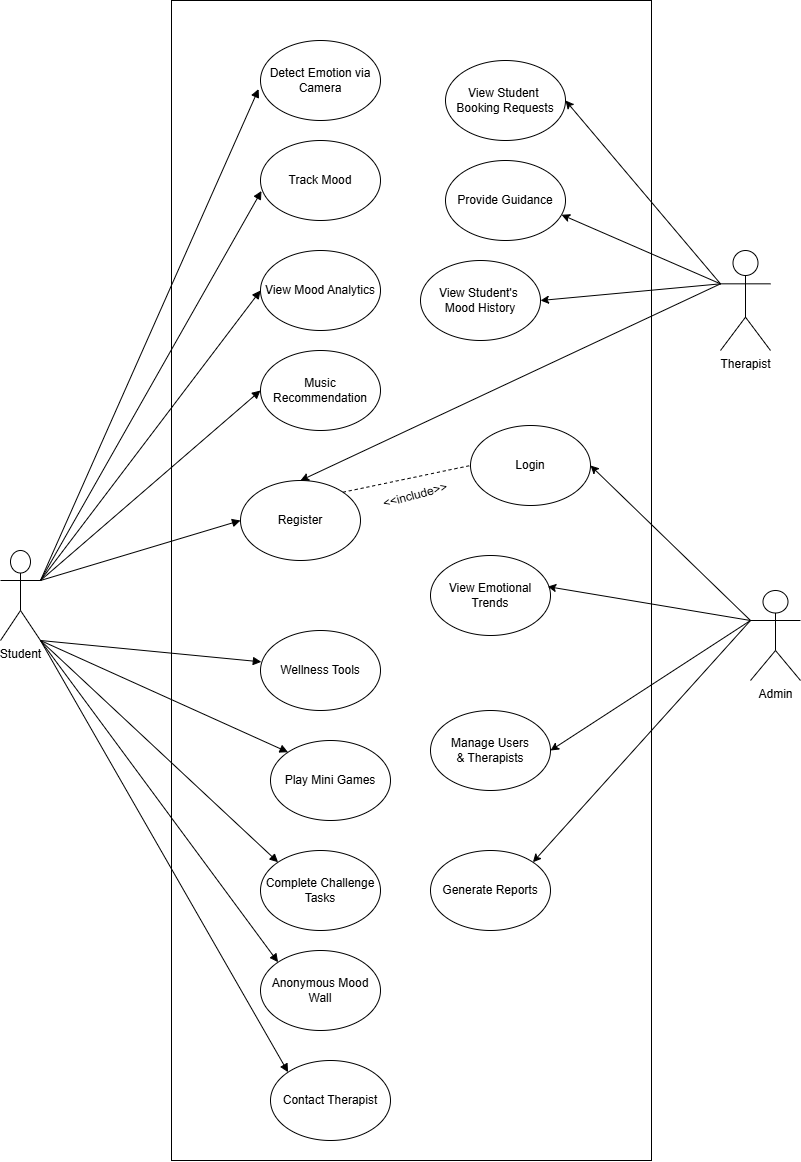

The diagram above was exported from draw.io. Its source (the exported page's mxGraphModel, read from the mxfile embedded in the PNG):
<mxGraphModel dx="2339" dy="1920" grid="1" gridSize="10" guides="1" tooltips="1" connect="1" arrows="1" fold="1" page="1" pageScale="1" pageWidth="850" pageHeight="1100" math="0" shadow="0">
  <root>
    <mxCell id="0" />
    <mxCell id="1" parent="0" />
    <mxCell id="vb3Njo-NCbK0kYfBdsgk-30" parent="1" style="rounded=0;whiteSpace=wrap;html=1;" value="" vertex="1">
      <mxGeometry height="1160" width="480" x="31" y="-20" as="geometry" />
    </mxCell>
    <mxCell id="vb3Njo-NCbK0kYfBdsgk-1" parent="1" style="shape=umlActor;verticalLabelPosition=bottom;verticalAlign=top;html=1;outlineConnect=0;" value="Student" vertex="1">
      <mxGeometry height="90" width="40" x="-140" y="530" as="geometry" />
    </mxCell>
    <mxCell id="vb3Njo-NCbK0kYfBdsgk-3" parent="1" style="shape=umlActor;verticalLabelPosition=bottom;verticalAlign=top;html=1;outlineConnect=0;" value="Therapist" vertex="1">
      <mxGeometry height="100" width="50" x="580" y="230" as="geometry" />
    </mxCell>
    <mxCell id="vb3Njo-NCbK0kYfBdsgk-4" parent="1" style="shape=umlActor;verticalLabelPosition=bottom;verticalAlign=top;html=1;outlineConnect=0;" value="Admin" vertex="1">
      <mxGeometry height="90" width="50" x="610" y="570" as="geometry" />
    </mxCell>
    <mxCell id="vb3Njo-NCbK0kYfBdsgk-8" parent="1" style="ellipse;whiteSpace=wrap;html=1;" value="Register" vertex="1">
      <mxGeometry height="80" width="120" x="100" y="460" as="geometry" />
    </mxCell>
    <mxCell id="vb3Njo-NCbK0kYfBdsgk-9" parent="1" style="ellipse;whiteSpace=wrap;html=1;" value="Detect Emotion via Camera" vertex="1">
      <mxGeometry height="80" width="120" x="120" y="20" as="geometry" />
    </mxCell>
    <mxCell id="vb3Njo-NCbK0kYfBdsgk-10" parent="1" style="ellipse;whiteSpace=wrap;html=1;" value="Track Mood" vertex="1">
      <mxGeometry height="80" width="120" x="120" y="120" as="geometry" />
    </mxCell>
    <mxCell id="vb3Njo-NCbK0kYfBdsgk-11" parent="1" style="ellipse;whiteSpace=wrap;html=1;" value="View Mood Analytics" vertex="1">
      <mxGeometry height="80" width="120" x="120" y="230" as="geometry" />
    </mxCell>
    <mxCell id="vb3Njo-NCbK0kYfBdsgk-13" parent="1" style="ellipse;whiteSpace=wrap;html=1;" value="Music Recommendation" vertex="1">
      <mxGeometry height="80" width="120" x="120" y="330" as="geometry" />
    </mxCell>
    <mxCell id="vb3Njo-NCbK0kYfBdsgk-14" parent="1" style="ellipse;whiteSpace=wrap;html=1;" value="Wellness Tools" vertex="1">
      <mxGeometry height="80" width="120" x="120" y="610" as="geometry" />
    </mxCell>
    <mxCell id="vb3Njo-NCbK0kYfBdsgk-15" parent="1" style="ellipse;whiteSpace=wrap;html=1;" value="Play Mini Games" vertex="1">
      <mxGeometry height="80" width="120" x="130" y="720" as="geometry" />
    </mxCell>
    <mxCell id="vb3Njo-NCbK0kYfBdsgk-16" parent="1" style="ellipse;whiteSpace=wrap;html=1;" value="Complete Challenge Tasks" vertex="1">
      <mxGeometry height="80" width="120" x="120" y="830" as="geometry" />
    </mxCell>
    <mxCell id="vb3Njo-NCbK0kYfBdsgk-17" parent="1" style="ellipse;whiteSpace=wrap;html=1;" value="Anonymous Mood Wall" vertex="1">
      <mxGeometry height="80" width="120" x="120" y="930" as="geometry" />
    </mxCell>
    <mxCell id="vb3Njo-NCbK0kYfBdsgk-18" parent="1" style="ellipse;whiteSpace=wrap;html=1;" value="Contact Therapist" vertex="1">
      <mxGeometry height="80" width="120" x="130" y="1040" as="geometry" />
    </mxCell>
    <mxCell id="vb3Njo-NCbK0kYfBdsgk-20" edge="1" parent="1" source="vb3Njo-NCbK0kYfBdsgk-1" style="endArrow=block;html=1;rounded=0;entryX=-0.016;entryY=0.607;entryDx=0;entryDy=0;exitX=1;exitY=0.3333333333333333;exitDx=0;exitDy=0;exitPerimeter=0;endFill=1;entryPerimeter=0;" target="vb3Njo-NCbK0kYfBdsgk-9" value="">
      <mxGeometry height="50" relative="1" width="50" as="geometry">
        <mxPoint y="848.9999999999999" as="sourcePoint" />
        <mxPoint x="252" y="380" as="targetPoint" />
      </mxGeometry>
    </mxCell>
    <mxCell id="vb3Njo-NCbK0kYfBdsgk-21" edge="1" parent="1" source="vb3Njo-NCbK0kYfBdsgk-1" style="endArrow=block;html=1;rounded=0;entryX=0.008;entryY=0.631;entryDx=0;entryDy=0;endFill=1;entryPerimeter=0;exitX=1;exitY=0.3333333333333333;exitDx=0;exitDy=0;exitPerimeter=0;" target="vb3Njo-NCbK0kYfBdsgk-10" value="">
      <mxGeometry height="50" relative="1" width="50" as="geometry">
        <mxPoint x="-40" y="540" as="sourcePoint" />
        <mxPoint x="299" y="410" as="targetPoint" />
      </mxGeometry>
    </mxCell>
    <mxCell id="vb3Njo-NCbK0kYfBdsgk-22" edge="1" parent="1" source="vb3Njo-NCbK0kYfBdsgk-1" style="endArrow=block;html=1;rounded=0;entryX=0;entryY=0.5;entryDx=0;entryDy=0;endFill=1;exitX=1;exitY=0.3333333333333333;exitDx=0;exitDy=0;exitPerimeter=0;" target="vb3Njo-NCbK0kYfBdsgk-11" value="">
      <mxGeometry height="50" relative="1" width="50" as="geometry">
        <mxPoint x="50" y="685" as="sourcePoint" />
        <mxPoint x="331" y="420" as="targetPoint" />
      </mxGeometry>
    </mxCell>
    <mxCell id="vb3Njo-NCbK0kYfBdsgk-24" edge="1" parent="1" source="vb3Njo-NCbK0kYfBdsgk-1" style="endArrow=block;html=1;rounded=0;entryX=0;entryY=0.5;entryDx=0;entryDy=0;endFill=1;exitX=1;exitY=0.3333333333333333;exitDx=0;exitDy=0;exitPerimeter=0;" target="vb3Njo-NCbK0kYfBdsgk-13" value="">
      <mxGeometry height="50" relative="1" width="50" as="geometry">
        <mxPoint x="-70" y="597" as="sourcePoint" />
        <mxPoint x="220" y="530" as="targetPoint" />
      </mxGeometry>
    </mxCell>
    <mxCell id="vb3Njo-NCbK0kYfBdsgk-25" edge="1" parent="1" source="vb3Njo-NCbK0kYfBdsgk-1" style="endArrow=block;html=1;rounded=0;entryX=0.007;entryY=0.392;entryDx=0;entryDy=0;endFill=1;exitX=1;exitY=1;exitDx=0;exitDy=0;exitPerimeter=0;entryPerimeter=0;" target="vb3Njo-NCbK0kYfBdsgk-14" value="">
      <mxGeometry height="50" relative="1" width="50" as="geometry">
        <mxPoint x="130" y="620" as="sourcePoint" />
        <mxPoint x="411" y="650" as="targetPoint" />
      </mxGeometry>
    </mxCell>
    <mxCell id="vb3Njo-NCbK0kYfBdsgk-26" edge="1" parent="1" source="vb3Njo-NCbK0kYfBdsgk-1" style="endArrow=block;html=1;rounded=0;entryX=0;entryY=0;entryDx=0;entryDy=0;endFill=1;exitX=1;exitY=1;exitDx=0;exitDy=0;exitPerimeter=0;" target="vb3Njo-NCbK0kYfBdsgk-15" value="">
      <mxGeometry height="50" relative="1" width="50" as="geometry">
        <mxPoint x="-60" y="580" as="sourcePoint" />
        <mxPoint x="502" y="731" as="targetPoint" />
      </mxGeometry>
    </mxCell>
    <mxCell id="vb3Njo-NCbK0kYfBdsgk-27" edge="1" parent="1" source="vb3Njo-NCbK0kYfBdsgk-1" style="endArrow=block;html=1;rounded=0;entryX=0;entryY=0;entryDx=0;entryDy=0;endFill=1;exitX=1;exitY=1;exitDx=0;exitDy=0;exitPerimeter=0;" target="vb3Njo-NCbK0kYfBdsgk-16" value="">
      <mxGeometry height="50" relative="1" width="50" as="geometry">
        <mxPoint x="60" y="650" as="sourcePoint" />
        <mxPoint x="360" y="842" as="targetPoint" />
      </mxGeometry>
    </mxCell>
    <mxCell id="vb3Njo-NCbK0kYfBdsgk-28" edge="1" parent="1" source="vb3Njo-NCbK0kYfBdsgk-1" style="endArrow=block;html=1;rounded=0;entryX=0;entryY=0;entryDx=0;entryDy=0;endFill=1;exitX=1;exitY=1;exitDx=0;exitDy=0;exitPerimeter=0;" target="vb3Njo-NCbK0kYfBdsgk-17" value="">
      <mxGeometry height="50" relative="1" width="50" as="geometry">
        <mxPoint x="260" y="870" as="sourcePoint" />
        <mxPoint x="573" y="1170" as="targetPoint" />
      </mxGeometry>
    </mxCell>
    <mxCell id="vb3Njo-NCbK0kYfBdsgk-29" edge="1" parent="1" source="vb3Njo-NCbK0kYfBdsgk-1" style="endArrow=block;html=1;rounded=0;entryX=0;entryY=0;entryDx=0;entryDy=0;endFill=1;exitX=1;exitY=1;exitDx=0;exitDy=0;exitPerimeter=0;" target="vb3Njo-NCbK0kYfBdsgk-18" value="">
      <mxGeometry height="50" relative="1" width="50" as="geometry">
        <mxPoint x="-140" y="791.5" as="sourcePoint" />
        <mxPoint x="163" y="1174.5" as="targetPoint" />
      </mxGeometry>
    </mxCell>
    <mxCell id="vb3Njo-NCbK0kYfBdsgk-31" parent="1" style="ellipse;whiteSpace=wrap;html=1;" value="View Student&amp;nbsp;&lt;div&gt;Booking Requests&lt;/div&gt;" vertex="1">
      <mxGeometry height="80" width="120" x="305" y="40" as="geometry" />
    </mxCell>
    <mxCell id="vb3Njo-NCbK0kYfBdsgk-32" parent="1" style="ellipse;whiteSpace=wrap;html=1;" value="Provide Guidance" vertex="1">
      <mxGeometry height="80" width="120" x="305" y="140" as="geometry" />
    </mxCell>
    <mxCell id="vb3Njo-NCbK0kYfBdsgk-33" parent="1" style="ellipse;whiteSpace=wrap;html=1;" value="View Emotional Trends" vertex="1">
      <mxGeometry height="80" width="120" x="290" y="535" as="geometry" />
    </mxCell>
    <mxCell id="vb3Njo-NCbK0kYfBdsgk-34" parent="1" style="ellipse;whiteSpace=wrap;html=1;" value="Manage Users&lt;div&gt;&amp;amp; Therapists&lt;/div&gt;" vertex="1">
      <mxGeometry height="80" width="120" x="290" y="690" as="geometry" />
    </mxCell>
    <mxCell id="vb3Njo-NCbK0kYfBdsgk-35" parent="1" style="ellipse;whiteSpace=wrap;html=1;" value="Generate Reports" vertex="1">
      <mxGeometry height="80" width="120" x="290" y="830" as="geometry" />
    </mxCell>
    <mxCell id="vb3Njo-NCbK0kYfBdsgk-36" edge="1" parent="1" source="vb3Njo-NCbK0kYfBdsgk-1" style="endArrow=block;html=1;rounded=0;entryX=0;entryY=0.5;entryDx=0;entryDy=0;endFill=1;exitX=1;exitY=0.3333333333333333;exitDx=0;exitDy=0;exitPerimeter=0;" target="vb3Njo-NCbK0kYfBdsgk-8" value="">
      <mxGeometry height="50" relative="1" width="50" as="geometry">
        <mxPoint x="-20" y="680" as="sourcePoint" />
        <mxPoint x="170" y="480" as="targetPoint" />
      </mxGeometry>
    </mxCell>
    <mxCell id="vb3Njo-NCbK0kYfBdsgk-37" edge="1" parent="1" source="vb3Njo-NCbK0kYfBdsgk-3" style="endArrow=classic;html=1;rounded=0;exitX=0;exitY=0.3333333333333333;exitDx=0;exitDy=0;exitPerimeter=0;entryX=1;entryY=0.5;entryDx=0;entryDy=0;" target="vb3Njo-NCbK0kYfBdsgk-31" value="">
      <mxGeometry height="50" relative="1" width="50" as="geometry">
        <mxPoint x="440" y="250" as="sourcePoint" />
        <mxPoint x="490" y="200" as="targetPoint" />
      </mxGeometry>
    </mxCell>
    <mxCell id="vb3Njo-NCbK0kYfBdsgk-38" edge="1" parent="1" source="vb3Njo-NCbK0kYfBdsgk-3" style="endArrow=classic;html=1;rounded=0;exitX=0;exitY=0.3333333333333333;exitDx=0;exitDy=0;exitPerimeter=0;entryX=0.967;entryY=0.678;entryDx=0;entryDy=0;entryPerimeter=0;" target="vb3Njo-NCbK0kYfBdsgk-32" value="">
      <mxGeometry height="50" relative="1" width="50" as="geometry">
        <mxPoint x="645" y="310" as="sourcePoint" />
        <mxPoint x="480" y="130" as="targetPoint" />
      </mxGeometry>
    </mxCell>
    <mxCell id="vb3Njo-NCbK0kYfBdsgk-40" edge="1" parent="1" source="vb3Njo-NCbK0kYfBdsgk-4" style="endArrow=classic;html=1;rounded=0;exitX=0;exitY=0.3333333333333333;exitDx=0;exitDy=0;exitPerimeter=0;entryX=1;entryY=0.5;entryDx=0;entryDy=0;" target="vb3Njo-NCbK0kYfBdsgk-42" value="">
      <mxGeometry height="50" relative="1" width="50" as="geometry">
        <mxPoint x="750" y="380" as="sourcePoint" />
        <mxPoint x="400" y="620" as="targetPoint" />
      </mxGeometry>
    </mxCell>
    <mxCell id="vb3Njo-NCbK0kYfBdsgk-42" parent="1" style="ellipse;whiteSpace=wrap;html=1;" value="Login" vertex="1">
      <mxGeometry height="80" width="120" x="330" y="405" as="geometry" />
    </mxCell>
    <mxCell id="tNz7tpQV6DYfJiuDCVf8-1" edge="1" parent="1" source="vb3Njo-NCbK0kYfBdsgk-8" style="endArrow=none;dashed=1;html=1;rounded=0;exitX=1;exitY=0;exitDx=0;exitDy=0;entryX=0;entryY=0.5;entryDx=0;entryDy=0;" target="vb3Njo-NCbK0kYfBdsgk-42" value="">
      <mxGeometry height="50" relative="1" width="50" as="geometry">
        <mxPoint x="400" y="600" as="sourcePoint" />
        <mxPoint x="450" y="550" as="targetPoint" />
      </mxGeometry>
    </mxCell>
    <mxCell id="tNz7tpQV6DYfJiuDCVf8-2" parent="1" style="text;html=1;whiteSpace=wrap;strokeColor=none;fillColor=none;align=center;verticalAlign=middle;rounded=0;rotation=-15;" value="&amp;lt;&amp;lt;include&amp;gt;&amp;gt;" vertex="1">
      <mxGeometry height="30" width="60" x="245" y="460" as="geometry" />
    </mxCell>
    <mxCell id="tNz7tpQV6DYfJiuDCVf8-3" edge="1" parent="1" source="vb3Njo-NCbK0kYfBdsgk-3" style="endArrow=classic;html=1;rounded=0;exitX=0;exitY=0.3333333333333333;exitDx=0;exitDy=0;exitPerimeter=0;entryX=0.5;entryY=0;entryDx=0;entryDy=0;" target="vb3Njo-NCbK0kYfBdsgk-8" value="">
      <mxGeometry height="50" relative="1" width="50" as="geometry">
        <mxPoint x="610" y="610" as="sourcePoint" />
        <mxPoint x="410" y="490" as="targetPoint" />
      </mxGeometry>
    </mxCell>
    <mxCell id="tNz7tpQV6DYfJiuDCVf8-4" edge="1" parent="1" source="vb3Njo-NCbK0kYfBdsgk-4" style="endArrow=classic;html=1;rounded=0;exitX=0;exitY=0.3333333333333333;exitDx=0;exitDy=0;exitPerimeter=0;entryX=0.977;entryY=0.389;entryDx=0;entryDy=0;entryPerimeter=0;" target="vb3Njo-NCbK0kYfBdsgk-33" value="">
      <mxGeometry height="50" relative="1" width="50" as="geometry">
        <mxPoint x="640" y="635" as="sourcePoint" />
        <mxPoint x="480" y="480" as="targetPoint" />
      </mxGeometry>
    </mxCell>
    <mxCell id="tNz7tpQV6DYfJiuDCVf8-5" edge="1" parent="1" source="vb3Njo-NCbK0kYfBdsgk-4" style="endArrow=classic;html=1;rounded=0;exitX=0;exitY=0.3333333333333333;exitDx=0;exitDy=0;exitPerimeter=0;entryX=1;entryY=0.5;entryDx=0;entryDy=0;" target="vb3Njo-NCbK0kYfBdsgk-34" value="">
      <mxGeometry height="50" relative="1" width="50" as="geometry">
        <mxPoint x="713" y="600" as="sourcePoint" />
        <mxPoint x="510" y="631" as="targetPoint" />
      </mxGeometry>
    </mxCell>
    <mxCell id="tNz7tpQV6DYfJiuDCVf8-6" edge="1" parent="1" source="vb3Njo-NCbK0kYfBdsgk-4" style="endArrow=classic;html=1;rounded=0;exitX=0;exitY=0.3333333333333333;exitDx=0;exitDy=0;exitPerimeter=0;entryX=1;entryY=0;entryDx=0;entryDy=0;" target="vb3Njo-NCbK0kYfBdsgk-35" value="">
      <mxGeometry height="50" relative="1" width="50" as="geometry">
        <mxPoint x="650" y="710" as="sourcePoint" />
        <mxPoint x="450" y="860" as="targetPoint" />
      </mxGeometry>
    </mxCell>
    <mxCell id="tNz7tpQV6DYfJiuDCVf8-7" parent="1" style="ellipse;whiteSpace=wrap;html=1;" value="View Student's&amp;nbsp;&lt;div&gt;Mood History&lt;/div&gt;" vertex="1">
      <mxGeometry height="80" width="120" x="280" y="240" as="geometry" />
    </mxCell>
    <mxCell id="tNz7tpQV6DYfJiuDCVf8-8" edge="1" parent="1" source="vb3Njo-NCbK0kYfBdsgk-3" style="endArrow=classic;html=1;rounded=0;exitX=0;exitY=0.3333333333333333;exitDx=0;exitDy=0;exitPerimeter=0;entryX=1;entryY=0.5;entryDx=0;entryDy=0;" target="tNz7tpQV6DYfJiuDCVf8-7" value="">
      <mxGeometry height="50" relative="1" width="50" as="geometry">
        <mxPoint x="609" y="279" as="sourcePoint" />
        <mxPoint x="450" y="210" as="targetPoint" />
      </mxGeometry>
    </mxCell>
  </root>
</mxGraphModel>